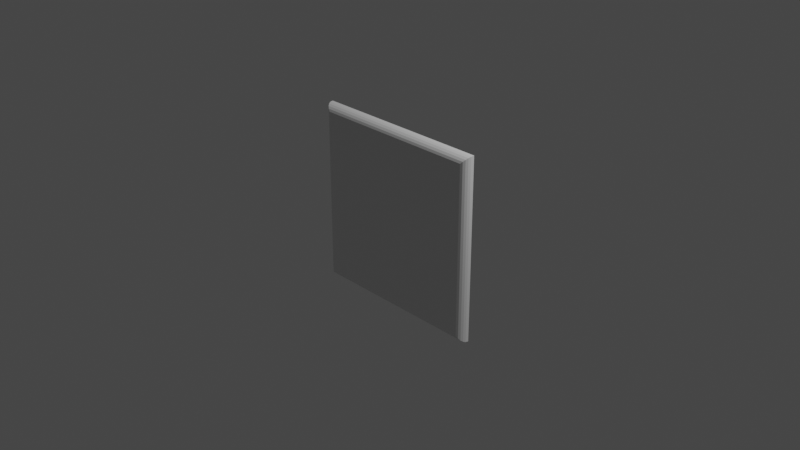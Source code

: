 # Source: light_switch_plate.blend  (saved by Blender 3.0.42; exported with 4.5.12 LTS)
import bpy
from mathutils import Matrix  # noqa: F401  (used for matrix-valued properties, if any)

bpy.ops.wm.read_factory_settings(use_empty=True)
scene = bpy.context.scene
scene.name = 'Scene'

# ---- collections
col_collection = bpy.data.collections.new('Collection'); scene.collection.children.link(col_collection)

# ---- materials (node trees are filled in below, after node groups)
mat_material = bpy.data.materials.new('Material')
mat_material.alpha_threshold = 0.0
mat_material.use_transparent_shadow = False
mat_material.line_color = (0.0, 0.0, 0.0, 1.0)

# ---- material node trees
mat_material.use_nodes = True; mat_material.node_tree.nodes.clear()
_N = mat_material.node_tree.nodes; _L = mat_material.node_tree.links
n0 = _N.new('ShaderNodeOutputMaterial'); n0.name = 'Material Output'; n0.location = (300, 300)
n1 = _N.new('ShaderNodeBsdfPrincipled'); n1.name = 'Principled BSDF'; n1.location = (10, 300)
n1.distribution = 'GGX'
n1.subsurface_method = 'RANDOM_WALK_SKIN'
n1.inputs[2].default_value = 0.4
n1.inputs[3].default_value = 1.45
n1.inputs[27].default_value = (0.0, 0.0, 0.0, 1.0)
n1.inputs[28].default_value = 1.0
_L.new(n1.outputs[0], n0.inputs[0])
n0.is_active_output = True

# ---- world
world_world = bpy.data.worlds.new('World'); scene.world = world_world
world_world.use_nodes = True; world_world.node_tree.nodes.clear()
_N = world_world.node_tree.nodes; _L = world_world.node_tree.links
n0 = _N.new('ShaderNodeOutputWorld'); n0.name = 'World Output'; n0.location = (300, 300)
n1 = _N.new('ShaderNodeBackground'); n1.name = 'Background'; n1.location = (10, 300)
n1.inputs[0].default_value = (0.05088, 0.05088, 0.05088, 1.0)
_L.new(n1.outputs[0], n0.inputs[0])
n0.is_active_output = True
world_world.color = (0.05088, 0.05088, 0.05088)
world_world.use_sun_shadow = False
world_world.sun_shadow_jitter_overblur = 0.0

# ---- cameras
cam_camera = bpy.data.cameras.new('Camera')
cam_camera.clip_end = 100.0
cam_camera.ortho_scale = 7.314

# ---- lights
light_light = bpy.data.lights.new('Light', 'POINT')
light_light.transmission_factor = 0.0
light_light.energy = 1000.0
light_light.shadow_soft_size = 0.1
light_light.shadow_maximum_resolution = 0.006
light_light.use_absolute_resolution = True

# ---- meshes
me_cube = bpy.data.meshes.new('Cube')
me_cube.from_pydata([(1.0, 0.0, 1.0), (1.0, 0.0, -1.0), (-1.0, 0.0, 1.0), (-1.0, 0.0, -1.0), (1.0, -0.01, 1.0), (0.9, -0.11, 0.9), (0.9966, -0.03588, 0.9966), (0.9866, -0.06, 0.9866), (0.9707, -0.08071, 0.9707), (0.95, -0.0966, 0.95), (0.9259, -0.1066, 0.9259), (0.9, -0.11, -0.9), (1.0, -0.01, -1.0), (0.9259, -0.1066, -0.9259), (0.95, -0.0966, -0.95), (0.9707, -0.08071, -0.9707), (0.9866, -0.06, -0.9866), (0.9966, -0.03588, -0.9966), (-0.9, -0.11, 0.9), (-1.0, -0.01, 1.0), (-0.9259, -0.1066, 0.9259), (-0.95, -0.0966, 0.95), (-0.9707, -0.08071, 0.9707), (-0.9866, -0.06, 0.9866), (-0.9966, -0.03588, 0.9966), (-0.9, -0.11, -0.9), (-1.0, -0.01, -1.0), (-0.9259, -0.1066, -0.9259), (-0.95, -0.0966, -0.95), (-0.9707, -0.08071, -0.9707), (-0.9866, -0.06, -0.9866), (-0.9966, -0.03588, -0.9966)], [], [(3, 1, 12, 26), (0, 2, 19, 4), (26, 19, 2, 3), (11, 5, 18, 25), (3, 2, 0, 1), (25, 18, 20, 27), (27, 20, 21, 28), (28, 21, 22, 29), (29, 22, 23, 30), (30, 23, 24, 31), (31, 24, 19, 26), (5, 11, 13, 10), (10, 13, 14, 9), (9, 14, 15, 8), (8, 15, 16, 7), (7, 16, 17, 6), (6, 17, 12, 4), (4, 19, 24, 6), (6, 24, 23, 7), (7, 23, 22, 8), (8, 22, 21, 9), (9, 21, 20, 10), (10, 20, 18, 5), (26, 12, 17, 31), (31, 17, 16, 30), (30, 16, 15, 29), (29, 15, 14, 28), (28, 14, 13, 27), (27, 13, 11, 25), (1, 0, 4, 12)])
_uv = me_cube.uv_layers.new(name='UVMap')
_uv.uv.foreach_set('vector', [0.125, 0.5, 0.375, 0.5, 0.375, 0.5227, 0.125, 0.5227, 0.625, 0.5, 0.875, 0.5, 0.875, 0.5227, 0.625, 0.5227, 0.375, 0.2273, 0.625, 0.2273, 0.625, 0.25, 0.375, 0.25, 0.3875, 0.7625, 0.6125, 0.7625, 0.6125, 0.9875, 0.3875, 0.9875, 0.375, 0.25, 0.625, 0.25, 0.625, 0.5, 0.375, 0.5, 0.3875, 0.9875, 0.6125, 0.9875, 0.6157, 0.9907, 0.3843, 0.9907, 0.3843, 0.9907, 0.6157, 0.9907, 0.6187, 0.9937, 0.3812, 0.9937, 0.3812, 0.9937, 0.6187, 0.9937, 0.6213, 1.0, 0.3787, 1.0, 0.3787, 0.0, 0.6213, 0.0, 0.6233, 0.1136, 0.3767, 0.1136, 0.3767, 0.1136, 0.6233, 0.1136, 0.6246, 0.1685, 0.3754, 0.1685, 0.3754, 0.1685, 0.6246, 0.1685, 0.625, 0.2273, 0.375, 0.2273, 0.6125, 0.7625, 0.3875, 0.7625, 0.3843, 0.7593, 0.6157, 0.7593, 0.6157, 0.7593, 0.3843, 0.7593, 0.3812, 0.7562, 0.6187, 0.7563, 0.6187, 0.7563, 0.3812, 0.7562, 0.3787, 0.75, 0.6213, 0.75, 0.6213, 0.75, 0.3787, 0.75, 0.3767, 0.6364, 0.6233, 0.6364, 0.6233, 0.6364, 0.3767, 0.6364, 0.3754, 0.5815, 0.6246, 0.5815, 0.6246, 0.5815, 0.3754, 0.5815, 0.375, 0.5227, 0.625, 0.5227, 0.625, 0.5227, 0.875, 0.5227, 0.8746, 0.5815, 0.6254, 0.5815, 0.6254, 0.5815, 0.8746, 0.5815, 0.8733, 0.6364, 0.6267, 0.6364, 0.6267, 0.6364, 0.8733, 0.6364, 0.8713, 0.75, 0.6287, 0.75, 0.625, 0.7537, 0.625, 0.9963, 0.6187, 0.9937, 0.6187, 0.7563, 0.6187, 0.7563, 0.6187, 0.9937, 0.6157, 0.9907, 0.6157, 0.7593, 0.6157, 0.7593, 0.6157, 0.9907, 0.6125, 0.9875, 0.6125, 0.7625, 0.125, 0.5227, 0.375, 0.5227, 0.3746, 0.5815, 0.1254, 0.5815, 0.1254, 0.5815, 0.3746, 0.5815, 0.3733, 0.6364, 0.1267, 0.6364, 0.1267, 0.6364, 0.3733, 0.6364, 0.3713, 0.75, 0.1287, 0.75, 0.375, 0.9963, 0.375, 0.7537, 0.3812, 0.7562, 0.3812, 0.9937, 0.3812, 0.9937, 0.3812, 0.7562, 0.3843, 0.7593, 0.3843, 0.9907, 0.3843, 0.9907, 0.3843, 0.7593, 0.3875, 0.7625, 0.3875, 0.9875, 0.375, 0.5, 0.625, 0.5, 0.625, 0.5227, 0.375, 0.5227])
me_cube.materials.append(mat_material)
me_cube.use_remesh_preserve_volume = False
me_cube.use_remesh_preserve_attributes = False
me_cube.use_mirror_vertex_groups = False
me_cube.update()

# ---- objects
ob_cube = bpy.data.objects.new('Cube', me_cube)
ob_light = bpy.data.objects.new('Light', light_light)
ob_camera = bpy.data.objects.new('Camera', cam_camera)

# ---- transforms, parenting, visibility, modifiers, constraints
ob_cube.location = (0.0, 0.0, 0.0)
ob_cube.lock_rotations_4d = False
ob_cube.empty_display_type = 'ARROWS'
ob_cube.lineart.crease_threshold = 0.0
ob_light.location = (4.076, 1.005, 5.904)
ob_light.rotation_euler = (0.6503, 0.05522, 1.866)
ob_light.lock_rotations_4d = False
ob_light.empty_display_type = 'ARROWS'
ob_light.color = (0.0, 0.0, 0.0, 0.0)
ob_light.lineart.crease_threshold = 0.0
ob_camera.location = (7.359, -6.926, 4.958)
ob_camera.rotation_euler = (1.109, 0.0, 0.8149)
ob_camera.lock_rotations_4d = False
ob_camera.empty_display_type = 'ARROWS'
ob_camera.color = (0.0, 0.0, 0.0, 0.0)
ob_camera.display_type = 'WIRE'
ob_camera.lineart.crease_threshold = 0.0

# ---- collection membership
col_collection.objects.link(ob_cube)
col_collection.objects.link(ob_light)
col_collection.objects.link(ob_camera)

# ---- scene / render settings (as saved in the file)
scene.camera = ob_camera
scene.frame_start = 1; scene.frame_end = 250; scene.frame_set(1)
scene.render.engine = 'BLENDER_EEVEE_NEXT'
scene.cycles.sampling_pattern = 'TABULATED_SOBOL'
scene.cycles.use_light_tree = False
scene.view_settings.view_transform = 'Filmic'
bpy.context.view_layer.update()
